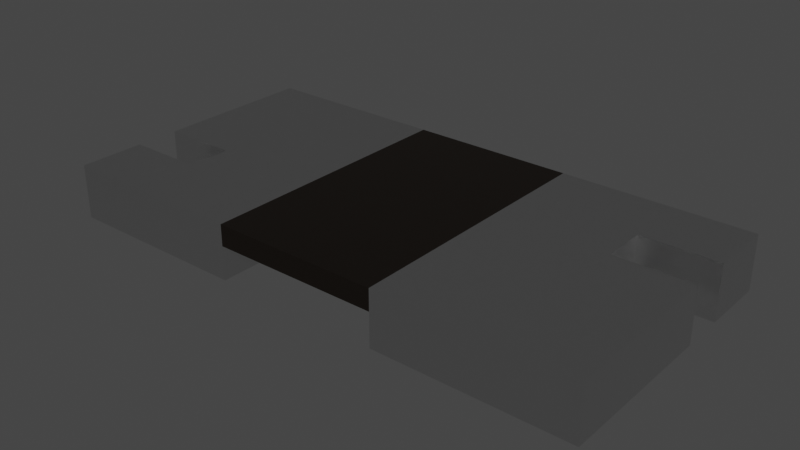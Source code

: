 # Source: R_Shunt_Vishay_WSK2512.blend  (saved by Blender 4.1.24; exported with 4.5.12 LTS)
import bpy
from mathutils import Matrix  # noqa: F401  (used for matrix-valued properties, if any)

bpy.ops.wm.read_factory_settings(use_empty=True)
scene = bpy.context.scene
scene.name = 'Scene'

# ---- collections
col_collection = bpy.data.collections.new('Collection'); scene.collection.children.link(col_collection)

# ---- materials (node trees are filled in below, after node groups)
mat_metal_connector_2 = bpy.data.materials.new('metal_connector_2')
mat_metal_connector_2.alpha_threshold = 0.0
mat_metal_connector_2.use_transparent_shadow = False
mat_metal_connector_2.preview_render_type = 'CUBE'
mat_metal_connector_2.use_preview_world = True
mat_metal_connector_2.diffuse_color = (0.6, 0.6, 0.6, 1.0)
mat_metal_connector_2.specular_color = (0.12, 0.12, 0.12)
mat_metal_connector_2.roughness = 0.5
mat_res_ceramic = bpy.data.materials.new('res_ceramic')
mat_res_ceramic.use_transparent_shadow = False
mat_res_ceramic.preview_render_type = 'CUBE'

# ---- node groups
ng_metal_connector_light = bpy.data.node_groups.new('metal_connector_light', 'ShaderNodeTree')
_s = ng_metal_connector_light.interface.new_socket(name='Roughness', in_out='OUTPUT', socket_type='NodeSocketColor')
_s.default_value = (0.8, 0.8, 0.8, 1.0)
_s = ng_metal_connector_light.interface.new_socket(name='Normal', in_out='OUTPUT', socket_type='NodeSocketVector')
_s = ng_metal_connector_light.interface.new_socket(name='Scale', in_out='INPUT', socket_type='NodeSocketFloat')
_s.default_value = 1.0
_s = ng_metal_connector_light.interface.new_socket(name='Detail', in_out='INPUT', socket_type='NodeSocketFloat')
_s.default_value = 10.0
_s.min_value = 0.0
_s.max_value = 15.0
_s = ng_metal_connector_light.interface.new_socket(name='Distort 1', in_out='INPUT', socket_type='NodeSocketFloat')
_s.subtype = 'FACTOR'
_s.default_value = 0.4
_s.min_value = 0.0
_s.max_value = 1.0
_s = ng_metal_connector_light.interface.new_socket(name='Distort 2', in_out='INPUT', socket_type='NodeSocketFloat')
_s.subtype = 'FACTOR'
_s.default_value = 0.05
_s.min_value = 0.0
_s.max_value = 1.0
_s = ng_metal_connector_light.interface.new_socket(name='Roughness', in_out='INPUT', socket_type='NodeSocketFloat')
_s.default_value = 1.0
_s.min_value = 0.0
_s.max_value = 2.0
_s = ng_metal_connector_light.interface.new_socket(name='Bump Strength', in_out='INPUT', socket_type='NodeSocketFloat')
_s.subtype = 'FACTOR'
_s.default_value = 0.01
_s.min_value = 0.0
_s.max_value = 1.0
_s = ng_metal_connector_light.interface.new_socket(name='Brush Scale', in_out='INPUT', socket_type='NodeSocketFloat')
_s.default_value = 5.0
_s.min_value = 1.0
_s.max_value = 1000.0
_N = ng_metal_connector_light.nodes; _L = ng_metal_connector_light.links
n0 = _N.new('NodeGroupOutput'); n0.name = 'Group Output'; n0.location = (2469, 516)
n1 = _N.new('NodeGroupInput'); n1.name = 'Group Input'; n1.location = (-1667, 474)
n1.label = 'Shader'
n2 = _N.new('ShaderNodeTexNoise'); n2.name = 'Noise Texture'; n2.location = (374, 219)
n2.inputs[2].default_value = 3.0
n2.inputs[4].default_value = 1.0
n3 = _N.new('ShaderNodeMapping'); n3.name = 'Mapping'; n3.location = (-797, -188)
n4 = _N.new('ShaderNodeTexCoord'); n4.name = 'Texture Coordinate'; n4.location = (-977, -188)
n5 = _N.new('ShaderNodeTexNoise'); n5.name = 'Noise Texture.001'; n5.location = (81, -40)
n5.inputs[2].default_value = 4.0
n6 = _N.new('ShaderNodeTexVoronoi'); n6.name = 'Voronoi Texture'; n6.location = (-373, -406)
n6.inputs[2].default_value = 1.0
n7 = _N.new('ShaderNodeMix'); n7.name = 'Mix.001'; n7.location = (-181, -172)
n7.data_type = 'RGBA'
n7.blend_type = 'LINEAR_LIGHT'
n8 = _N.new('ShaderNodeValToRGB'); n8.name = 'Color Ramp'; n8.location = (977, 533)
while len(n8.color_ramp.elements) > 1: n8.color_ramp.elements.remove(n8.color_ramp.elements[-1])
n8.color_ramp.elements[0].position = 0.3773; n8.color_ramp.elements[0].color = (0.0, 0.0, 0.0, 1.0)
_e = n8.color_ramp.elements.new(0.6409); _e.color = (0.3185, 0.3185, 0.3185, 1.0)
n9 = _N.new('ShaderNodeBump'); n9.name = 'Bump'; n9.location = (1883, 306)
n9.inputs[1].default_value = 1.0
n9.inputs[2].default_value = 1.0
n10 = _N.new('ShaderNodeHueSaturation'); n10.name = 'Hue/Saturation/Value'; n10.location = (2024, 559)
n11 = _N.new('ShaderNodeMix'); n11.name = 'Mix.003'; n11.location = (1579, 829)
n11.data_type = 'RGBA'
n12 = _N.new('ShaderNodeTexNoise'); n12.name = 'Noise Texture.003'; n12.location = (400, -55)
n12.inputs[8].default_value = 5.0
n13 = _N.new('ShaderNodeMapping'); n13.name = 'Mapping.002'; n13.location = (210, -51)
n13.inputs[2].default_value = (0.0, 0.0, 1.571)
n13.inputs[3].default_value = (80.0, 1.0, 1.0)
n14 = _N.new('ShaderNodeTexCoord'); n14.name = 'Texture Coordinate.002'; n14.location = (30, -51)
n15 = _N.new('ShaderNodeValToRGB'); n15.name = 'Color Ramp.002'; n15.location = (739, -40)
while len(n15.color_ramp.elements) > 1: n15.color_ramp.elements.remove(n15.color_ramp.elements[-1])
n15.color_ramp.elements[0].position = 0.25; n15.color_ramp.elements[0].color = (0.1274, 0.1274, 0.1274, 1.0)
_e = n15.color_ramp.elements.new(0.75); _e.color = (0.3515, 0.3515, 0.3515, 1.0)
n16 = _N.new('NodeFrame'); n16.name = 'Frame.001'; n16.location = (-814, 1053)
n16.label = 'Brushing'
n16.width = 1009
n12.parent = n16
n13.parent = n16
n14.parent = n16
n15.parent = n16
_L.new(n3.outputs[0], n6.inputs[0])
_L.new(n7.outputs[2], n5.inputs[0])
_L.new(n2.outputs[1], n8.inputs[0])
_L.new(n3.outputs[0], n7.inputs[6])
_L.new(n6.outputs[0], n7.inputs[7])
_L.new(n1.outputs[0], n3.inputs[3])
_L.new(n1.outputs[1], n2.inputs[3])
_L.new(n1.outputs[1], n5.inputs[3])
_L.new(n1.outputs[1], n6.inputs[3])
_L.new(n1.outputs[2], n7.inputs[0])
_L.new(n1.outputs[4], n10.inputs[2])
_L.new(n1.outputs[5], n9.inputs[0])
_L.new(n2.outputs[1], n9.inputs[3])
_L.new(n10.outputs[0], n0.inputs[0])
_L.new(n4.outputs[2], n3.inputs[0])
_L.new(n11.outputs[2], n10.inputs[4])
_L.new(n13.outputs[0], n12.inputs[0])
_L.new(n14.outputs[2], n13.inputs[0])
_L.new(n12.outputs[0], n15.inputs[0])
_L.new(n15.outputs[0], n11.inputs[6])
_L.new(n8.outputs[0], n11.inputs[7])
_L.new(n1.outputs[6], n12.inputs[2])
_L.new(n9.outputs[0], n0.inputs[1])
_L.new(n5.outputs[1], n2.inputs[0])
n0.is_active_output = True
ng_auto_smooth = bpy.data.node_groups.new('Auto Smooth', 'GeometryNodeTree')
_s = ng_auto_smooth.interface.new_socket(name='Geometry', in_out='OUTPUT', socket_type='NodeSocketGeometry')
_s = ng_auto_smooth.interface.new_socket(name='Geometry', in_out='INPUT', socket_type='NodeSocketGeometry')
_s = ng_auto_smooth.interface.new_socket(name='Angle', in_out='INPUT', socket_type='NodeSocketFloat')
_s.subtype = 'ANGLE'
_s.min_value = 0.0
_s.max_value = 3.142
ng_auto_smooth.is_modifier = True
_N = ng_auto_smooth.nodes; _L = ng_auto_smooth.links
n0 = _N.new('NodeGroupOutput'); n0.name = 'Group Output'; n0.location = (480, -100)
n1 = _N.new('NodeGroupInput'); n1.name = 'Group Input'; n1.location = (-420, -300)
n2 = _N.new('NodeGroupInput'); n2.name = 'Group Input.001'; n2.location = (-60, -100)
n3 = _N.new('GeometryNodeSetShadeSmooth'); n3.name = 'Set Shade Smooth'; n3.location = (120, -100)
n3.domain = 'EDGE'
n4 = _N.new('GeometryNodeSetShadeSmooth'); n4.name = 'Set Shade Smooth.001'; n4.location = (300, -100)
n5 = _N.new('GeometryNodeInputMeshEdgeAngle'); n5.name = 'Edge Angle'; n5.location = (-420, -220)
n6 = _N.new('GeometryNodeInputEdgeSmooth'); n6.name = 'Is Edge Smooth'; n6.location = (-60, -160)
n7 = _N.new('GeometryNodeInputShadeSmooth'); n7.name = 'Is Face Smooth'; n7.location = (-240, -340)
n8 = _N.new('FunctionNodeBooleanMath'); n8.name = 'Boolean Math'; n8.location = (-60, -220)
n9 = _N.new('FunctionNodeCompare'); n9.name = 'Compare'; n9.location = (-240, -180)
n9.operation = 'LESS_EQUAL'
_L.new(n5.outputs[0], n9.inputs[0])
_L.new(n4.outputs[0], n0.inputs[0])
_L.new(n1.outputs[1], n9.inputs[1])
_L.new(n9.outputs[0], n8.inputs[0])
_L.new(n7.outputs[0], n8.inputs[1])
_L.new(n2.outputs[0], n3.inputs[0])
_L.new(n6.outputs[0], n3.inputs[1])
_L.new(n3.outputs[0], n4.inputs[0])
_L.new(n8.outputs[0], n3.inputs[2])
n0.is_active_output = True

# ---- material node trees
mat_metal_connector_2.use_nodes = True; mat_metal_connector_2.node_tree.nodes.clear()
_N = mat_metal_connector_2.node_tree.nodes; _L = mat_metal_connector_2.node_tree.links
n0 = _N.new('ShaderNodeOutputMaterial'); n0.name = 'Material Output'; n0.location = (1654, 364)
n1 = _N.new('ShaderNodeGroup'); n1.name = 'Group'; n1.location = (689, 217)
n1.width = 229
n1.node_tree = ng_metal_connector_light
n1.inputs[0].default_value = 10.0
n1.inputs[1].default_value = 10.0
n1.inputs[2].default_value = 0.2
n1.inputs[3].default_value = 0.01
n1.inputs[4].default_value = 1.0
n1.inputs[5].default_value = 0.025
n1.inputs[6].default_value = 10.0
n2 = _N.new('ShaderNodeBsdfPrincipled'); n2.name = 'Principled BSDF'; n2.location = (1098, 282)
n2.inputs[0].default_value = (0.8024, 0.8024, 0.8024, 1.0)
n2.inputs[1].default_value = 1.0
_L.new(n1.outputs[0], n2.inputs[2])
_L.new(n1.outputs[1], n2.inputs[5])
_L.new(n2.outputs[0], n0.inputs[0])
n0.is_active_output = True
mat_res_ceramic.use_nodes = True; mat_res_ceramic.node_tree.nodes.clear()
_N = mat_res_ceramic.node_tree.nodes; _L = mat_res_ceramic.node_tree.links
n0 = _N.new('ShaderNodeBsdfPrincipled'); n0.name = 'Principled BSDF'; n0.location = (10, 300)
n0.distribution = 'GGX'
n0.subsurface_method = 'BURLEY'
n0.inputs[0].default_value = (0.01731, 0.01365, 0.01099, 1.0)
n0.inputs[1].default_value = 0.5
n0.inputs[2].default_value = 0.2705
n0.inputs[3].default_value = 1.0
n0.inputs[14].default_value = (0.9777, 0.9776, 0.9775, 1.0)
n0.inputs[20].default_value = 0.06636
n0.inputs[27].default_value = (0.0, 0.0, 0.0, 1.0)
n0.inputs[28].default_value = 1.0
n1 = _N.new('ShaderNodeOutputMaterial'); n1.name = 'Material Output'; n1.location = (300, 300)
_L.new(n0.outputs[0], n1.inputs[0])
n1.is_active_output = True

# ---- world
world_world = bpy.data.worlds.new('World'); scene.world = world_world
world_world.use_nodes = True; world_world.node_tree.nodes.clear()
_N = world_world.node_tree.nodes; _L = world_world.node_tree.links
n0 = _N.new('ShaderNodeOutputWorld'); n0.name = 'World Output'; n0.location = (300, 300)
n1 = _N.new('ShaderNodeBackground'); n1.name = 'Background'; n1.location = (10, 300)
n1.inputs[0].default_value = (0.05088, 0.05088, 0.05088, 1.0)
_L.new(n1.outputs[0], n0.inputs[0])
n0.is_active_output = True
world_world.color = (0.05088, 0.05088, 0.05088)
world_world.use_sun_shadow = False
world_world.sun_shadow_jitter_overblur = 0.0

# ---- meshes
me_shape_9_indexedfaceset_033 = bpy.data.meshes.new('SHAPE_9_IndexedFaceSet.033')
me_shape_9_indexedfaceset_033.from_pydata([(3.175, 1.59, 0.635), (0.9649, -1.59, 0.0), (0.9649, -1.59, 0.635), (0.9649, 1.59, 0.0), (3.175, 0.8281, 0.0), (3.175, 0.8281, 0.635), (2.286, 0.8281, 0.635), (2.286, 0.3201, 0.0), (2.286, 0.3201, 0.635), (3.175, 0.3201, 0.0), (3.175, 0.3201, 0.635), (3.175, -1.59, 0.635), (2.286, 0.8281, 0.0), (3.175, 1.59, 0.0), (3.175, -1.59, 0.0), (-3.175, -0.8279, 0.0), (-2.286, -0.8279, 0.0), (-2.286, -0.8279, 0.635), (-2.286, -0.3199, 0.0), (-3.175, -0.3199, 0.0), (-2.286, -0.3199, 0.635), (-3.175, 1.59, 0.0), (-3.175, -0.3199, 0.635), (-3.175, 1.59, 0.635), (-0.9651, -1.59, 0.0), (-3.175, -1.59, 0.0), (-3.175, -1.59, 0.635), (-0.9651, 1.59, 0.0), (-3.175, -0.8279, 0.635), (0.9649, 1.59, 0.635), (-0.9651, 1.59, 0.635), (0.9649, 1.59, 0.39), (-0.9651, 1.59, 0.39), (0.9649, -1.59, 0.39), (-0.9651, -1.59, 0.39), (-0.9651, -1.59, 0.635)], [], [(2, 29, 3, 1), (29, 0, 13, 3), (0, 5, 4, 13), (5, 6, 12, 4), (6, 8, 7, 12), (8, 10, 9, 7), (10, 11, 14, 9), (26, 28, 15, 25), (19, 21, 27, 24, 25, 15, 16, 18), (28, 17, 16, 15), (17, 20, 18, 16), (23, 30, 27, 21), (22, 23, 21, 19), (33, 2, 35, 34), (30, 35, 24, 27), (35, 26, 25, 24), (29, 30, 35, 2), (35, 30, 23, 22, 20, 17, 28, 26), (7, 9, 14, 1, 3, 13, 4, 12), (6, 5, 0, 29, 2, 11, 10, 8), (31, 29, 2, 33), (32, 31, 33, 34), (30, 32, 34, 35), (32, 30, 29, 31), (11, 2, 1, 14), (20, 22, 19, 18)])
me_shape_9_indexedfaceset_033.polygons.foreach_set('use_smooth', [True] * 26)
me_shape_9_indexedfaceset_033.polygons.foreach_set('material_index', [0, 0, 0, 0, 0, 0, 0, 0, 0, 0, 0, 0, 0, 1, 0, 0, 1, 0, 0, 0, 1, 1, 1, 1, 0, 0])
_k = set([(0, 5), (0, 13), (0, 29), (1, 2), (1, 3), (1, 14), (2, 11), (2, 29), (2, 33), (2, 35), (3, 13), (3, 29), (4, 5), (4, 12), (4, 13), (5, 6), (6, 8), (6, 12), (7, 8), (7, 9), (7, 12), (8, 10), (9, 10), (9, 14), (10, 11), (11, 14), (15, 16), (15, 25), (15, 28), (16, 17), (16, 18), (17, 20), (17, 28), (18, 19), (18, 20), (19, 21), (19, 22), (20, 22), (21, 23), (21, 27), (22, 23), (23, 30), (24, 25), (24, 27), (24, 35), (25, 26), (26, 28), (26, 35), (27, 30), (29, 30), (29, 31), (30, 32), (30, 35), (31, 32), (31, 33), (32, 34), (33, 34), (34, 35)])
me_shape_9_indexedfaceset_033.attributes.new('sharp_edge', 'BOOLEAN', 'EDGE').data.foreach_set('value', [ (min(e.vertices), max(e.vertices)) in _k for e in me_shape_9_indexedfaceset_033.edges])
_uv = me_shape_9_indexedfaceset_033.uv_layers.new(name='UVMap')
_uv.uv.foreach_set('vector', [1.0, 1.0, 0.0, 1.0, 0.0, 0.0, 1.0, 0.0, 1.0, 1.0, 0.0, 1.0, 0.0, 0.0, 1.0, 0.0, 0.0, 1.0, 1.0, 1.0, 1.0, 0.0, 0.0, 0.0, 0.0, 1.0, 1.0, 1.0, 1.0, 0.0, 0.0, 0.0, 1.0, 0.0, 1.0, 1.0, 0.0, 1.0, 0.0, 0.0, 1.0, 1.0, 0.0, 1.0, 0.0, 0.0, 1.0, 0.0, 0.0, 1.0, 1.0, 1.0, 1.0, 0.0, 0.0, 0.0, 1.0, 1.0, 0.0, 1.0, 0.0, 0.0, 1.0, 0.0, 0.6006, 1.0, 0.0, 1.0, 0.0, 0.0, 1.0, 0.0, 1.0, 1.0, 0.7604, 1.0, 0.7604, 0.5977, 0.6006, 0.5977, 1.0, 1.0, 0.0, 1.0, 0.0, 0.0, 1.0, 0.0, 1.0, 1.0, 1.0, 0.0, 0.0, 0.0, 0.0, 1.0, 1.0, 1.0, 0.0, 1.0, 0.0, 0.0, 1.0, 0.0, 1.0, 1.0, 0.0, 1.0, 0.0, 0.0, 1.0, 0.0, 0.0, 0.0, 0.0, 1.0, 1.0, 1.0, 1.0, 0.0, 0.0, 1.0, 1.0, 1.0, 1.0, 0.0, 0.0, 0.0, 0.0, 1.0, 1.0, 1.0, 1.0, 0.0, 0.0, 0.0, 0.0, 0.0, 0.0, 1.0, 1.0, 1.0, 1.0, 0.0, 1.0, 0.0, 0.0, 0.0, 0.0, 1.0, 0.6006, 1.0, 0.6006, 0.5977, 0.7604, 0.5977, 0.7604, 1.0, 1.0, 1.0, 0.3994, 0.4023, 0.3994, 0.0, 1.0, 0.0, 1.0, 1.0, 0.0, 1.0, 0.0, 0.0, 0.2396, 0.0, 0.2396, 0.4023, 0.2396, 0.4023, 0.2396, 0.0, 0.0, 0.0, 0.0, 1.0, 1.0, 1.0, 1.0, 0.0, 0.3994, 0.0, 0.3994, 0.4023, 0.0, 0.0, 0.0, 1.0, 1.0, 1.0, 1.0, 0.0, 0.0, 1.0, 0.0, 0.0, 1.0, 0.0, 1.0, 1.0, 0.0, 1.0, 0.0, 0.0, 1.0, 0.0, 1.0, 1.0, 1.0, 0.0, 1.0, 1.0, 0.0, 1.0, 0.0, 0.0, 0.0, 1.0, 1.0, 1.0, 1.0, 0.0, 0.0, 0.0, 0.0, 1.0, 1.0, 1.0, 1.0, 0.0, 0.0, 0.0])
me_shape_9_indexedfaceset_033.materials.append(mat_metal_connector_2)
me_shape_9_indexedfaceset_033.materials.append(mat_res_ceramic)
me_shape_9_indexedfaceset_033.update()

# ---- objects
ob_shape_9_indexedfaceset = bpy.data.objects.new('SHAPE_9_IndexedFaceSet', me_shape_9_indexedfaceset_033)

# ---- transforms, parenting, visibility, modifiers, constraints
ob_shape_9_indexedfaceset.location = (0.0, 0.0, 0.0)
_m = ob_shape_9_indexedfaceset.modifiers.new('Bevel', 'BEVEL')
_m.width = 0.0
_m.width_pct = 0.0
_m.segments = 6
_m = ob_shape_9_indexedfaceset.modifiers.new('Auto Smooth', 'NODES')
_m.node_group = ng_auto_smooth
_gi = [s.identifier for s in ng_auto_smooth.interface.items_tree if s.item_type == 'SOCKET' and s.in_out == 'INPUT']
_m[_gi[1]] = 0.5236  # Angle

# ---- collection membership
col_collection.objects.link(ob_shape_9_indexedfaceset)

# ---- scene / render settings (as saved in the file)
scene.frame_start = 1; scene.frame_end = 250; scene.frame_set(1)
scene.render.engine = 'BLENDER_EEVEE_NEXT'
scene.cycles.sampling_pattern = 'TABULATED_SOBOL'
scene.cycles.use_light_tree = False
scene.eevee.ray_tracing_options.trace_max_roughness = 0.0
scene.view_settings.view_transform = 'Filmic'
bpy.context.view_layer.update()

# ---- added for rendering (the .blend has no active camera and no usable light): camera, sun
cam_auto = bpy.data.cameras.new('AutoCamera')
cam_auto.lens = 50.0
cam_auto.sensor_width = 36.0
cam_auto.clip_end = 1000.0
ob_auto_camera = bpy.data.objects.new('AutoCamera', cam_auto)
scene.collection.objects.link(ob_auto_camera)
ob_auto_camera.location = (6.59686, -7.91626, 5.59505)
ob_auto_camera.rotation_euler = (1.09748, -7.21219e-08, 0.694738)
scene.camera = ob_auto_camera
light_auto_sun = bpy.data.lights.new('AutoSun', 'SUN')
light_auto_sun.energy = 3.0
light_auto_sun.angle = 0.0523599
ob_auto_sun = bpy.data.objects.new('AutoSun', light_auto_sun)
scene.collection.objects.link(ob_auto_sun)
ob_auto_sun.rotation_euler = (0.872665, 0.174533, 0.523599)
bpy.context.view_layer.update()
